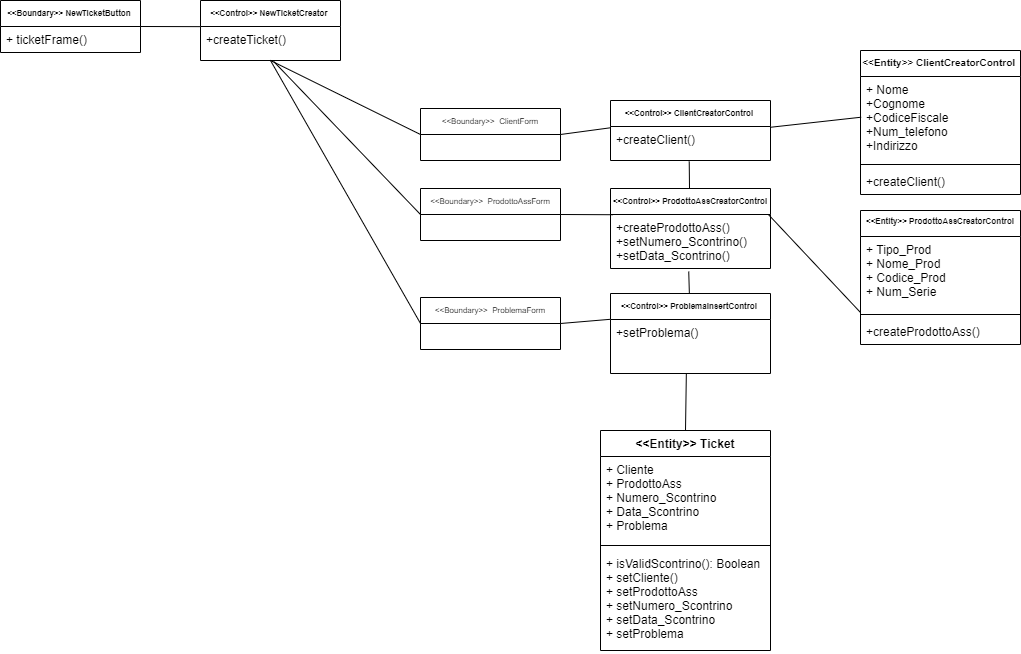

The diagram above was exported from draw.io. Its source (the exported page's mxGraphModel, read from the mxfile embedded in the PNG):
<mxGraphModel dx="813" dy="403" grid="1" gridSize="10" guides="1" tooltips="1" connect="1" arrows="1" fold="1" page="1" pageScale="1" pageWidth="1169" pageHeight="827" math="0" shadow="0">
  <root>
    <mxCell id="0" />
    <mxCell id="1" parent="0" />
    <mxCell id="oo9ZohHtIG4Z_jjof0rW-24" value="" style="endArrow=none;html=1;entryX=0.492;entryY=1.029;entryDx=0;entryDy=0;entryPerimeter=0;" parent="1" target="TKEoCU9dV6rJIwinrcFp-36" edge="1">
      <mxGeometry width="50" height="50" relative="1" as="geometry">
        <mxPoint x="709" y="228" as="sourcePoint" />
        <mxPoint x="790" y="320" as="targetPoint" />
      </mxGeometry>
    </mxCell>
    <mxCell id="TKEoCU9dV6rJIwinrcFp-1" value="&lt;&lt;Entity&gt;&gt; Ticket" style="swimlane;fontStyle=1;align=center;verticalAlign=top;childLayout=stackLayout;horizontal=1;startSize=26;horizontalStack=0;resizeParent=1;resizeParentMax=0;resizeLast=0;collapsible=1;marginBottom=0;" parent="1" vertex="1">
      <mxGeometry x="620" y="470" width="170" height="220" as="geometry" />
    </mxCell>
    <mxCell id="TKEoCU9dV6rJIwinrcFp-2" value="+ Cliente&#10;+ ProdottoAss&#10;+ Numero_Scontrino &#10;+ Data_Scontrino&#10;+ Problema" style="text;strokeColor=none;fillColor=none;align=left;verticalAlign=top;spacingLeft=4;spacingRight=4;overflow=hidden;rotatable=0;points=[[0,0.5],[1,0.5]];portConstraint=eastwest;" parent="TKEoCU9dV6rJIwinrcFp-1" vertex="1">
      <mxGeometry y="26" width="170" height="84" as="geometry" />
    </mxCell>
    <mxCell id="TKEoCU9dV6rJIwinrcFp-3" value="" style="line;strokeWidth=1;fillColor=none;align=left;verticalAlign=middle;spacingTop=-1;spacingLeft=3;spacingRight=3;rotatable=0;labelPosition=right;points=[];portConstraint=eastwest;" parent="TKEoCU9dV6rJIwinrcFp-1" vertex="1">
      <mxGeometry y="110" width="170" height="10" as="geometry" />
    </mxCell>
    <mxCell id="TKEoCU9dV6rJIwinrcFp-4" value="+ isValidScontrino(): Boolean&#10;+ setCliente()&#10;+ setProdottoAss&#10;+ setNumero_Scontrino&#10;+ setData_Scontrino&#10;+ setProblema" style="text;strokeColor=none;fillColor=none;align=left;verticalAlign=top;spacingLeft=4;spacingRight=4;overflow=hidden;rotatable=0;points=[[0,0.5],[1,0.5]];portConstraint=eastwest;" parent="TKEoCU9dV6rJIwinrcFp-1" vertex="1">
      <mxGeometry y="120" width="170" height="100" as="geometry" />
    </mxCell>
    <mxCell id="TKEoCU9dV6rJIwinrcFp-11" value="&lt;&lt;Boundary&gt;&gt; NewTicketButton " style="swimlane;fontStyle=1;childLayout=stackLayout;horizontal=1;startSize=26;fillColor=none;horizontalStack=0;resizeParent=1;resizeParentMax=0;resizeLast=0;collapsible=1;marginBottom=0;fontSize=8;" parent="1" vertex="1">
      <mxGeometry x="20" y="40" width="140" height="52" as="geometry" />
    </mxCell>
    <mxCell id="TKEoCU9dV6rJIwinrcFp-13" value="+ ticketFrame()" style="text;strokeColor=none;fillColor=none;align=left;verticalAlign=top;spacingLeft=4;spacingRight=4;overflow=hidden;rotatable=0;points=[[0,0.5],[1,0.5]];portConstraint=eastwest;" parent="TKEoCU9dV6rJIwinrcFp-11" vertex="1">
      <mxGeometry y="26" width="140" height="26" as="geometry" />
    </mxCell>
    <mxCell id="TKEoCU9dV6rJIwinrcFp-15" value="&lt;&lt;Boundary&gt;&gt;  ClientForm" style="swimlane;fontStyle=0;childLayout=stackLayout;horizontal=1;startSize=26;fillColor=none;horizontalStack=0;resizeParent=1;resizeParentMax=0;resizeLast=0;collapsible=1;marginBottom=0;fontSize=8;" parent="1" vertex="1">
      <mxGeometry x="440" y="148" width="140" height="52" as="geometry" />
    </mxCell>
    <mxCell id="TKEoCU9dV6rJIwinrcFp-19" value="&lt;&lt;Control&gt;&gt; NewTicketCreator " style="swimlane;fontStyle=1;childLayout=stackLayout;horizontal=1;startSize=26;fillColor=none;horizontalStack=0;resizeParent=1;resizeParentMax=0;resizeLast=0;collapsible=1;marginBottom=0;fontSize=8;" parent="1" vertex="1">
      <mxGeometry x="220" y="40" width="140" height="60" as="geometry" />
    </mxCell>
    <mxCell id="TKEoCU9dV6rJIwinrcFp-20" value="+createTicket()" style="text;strokeColor=none;fillColor=none;align=left;verticalAlign=top;spacingLeft=4;spacingRight=4;overflow=hidden;rotatable=0;points=[[0,0.5],[1,0.5]];portConstraint=eastwest;" parent="TKEoCU9dV6rJIwinrcFp-19" vertex="1">
      <mxGeometry y="26" width="140" height="34" as="geometry" />
    </mxCell>
    <mxCell id="TKEoCU9dV6rJIwinrcFp-24" value="&lt;&lt;Boundary&gt;&gt;  ProdottoAssForm" style="swimlane;fontStyle=0;childLayout=stackLayout;horizontal=1;startSize=26;fillColor=none;horizontalStack=0;resizeParent=1;resizeParentMax=0;resizeLast=0;collapsible=1;marginBottom=0;fontSize=8;" parent="1" vertex="1">
      <mxGeometry x="440" y="228" width="140" height="52" as="geometry" />
    </mxCell>
    <mxCell id="TKEoCU9dV6rJIwinrcFp-35" value="&lt;&lt;Control&gt;&gt; ClientCreatorControl " style="swimlane;fontStyle=1;childLayout=stackLayout;horizontal=1;startSize=26;fillColor=none;horizontalStack=0;resizeParent=1;resizeParentMax=0;resizeLast=0;collapsible=1;marginBottom=0;fontSize=8;" parent="1" vertex="1">
      <mxGeometry x="630" y="140" width="160" height="60" as="geometry" />
    </mxCell>
    <mxCell id="TKEoCU9dV6rJIwinrcFp-36" value="+createClient()" style="text;strokeColor=none;fillColor=none;align=left;verticalAlign=top;spacingLeft=4;spacingRight=4;overflow=hidden;rotatable=0;points=[[0,0.5],[1,0.5]];portConstraint=eastwest;" parent="TKEoCU9dV6rJIwinrcFp-35" vertex="1">
      <mxGeometry y="26" width="160" height="34" as="geometry" />
    </mxCell>
    <mxCell id="TKEoCU9dV6rJIwinrcFp-37" value="&lt;&lt;Control&gt;&gt; ProdottoAssCreatorControl" style="swimlane;fontStyle=1;childLayout=stackLayout;horizontal=1;startSize=26;fillColor=none;horizontalStack=0;resizeParent=1;resizeParentMax=0;resizeLast=0;collapsible=1;marginBottom=0;fontSize=8;" parent="1" vertex="1">
      <mxGeometry x="630" y="228" width="160" height="80" as="geometry" />
    </mxCell>
    <mxCell id="TKEoCU9dV6rJIwinrcFp-38" value="+createProdottoAss()&#10;+setNumero_Scontrino()&#10;+setData_Scontrino()" style="text;strokeColor=none;fillColor=none;align=left;verticalAlign=top;spacingLeft=4;spacingRight=4;overflow=hidden;rotatable=0;points=[[0,0.5],[1,0.5]];portConstraint=eastwest;" parent="TKEoCU9dV6rJIwinrcFp-37" vertex="1">
      <mxGeometry y="26" width="160" height="54" as="geometry" />
    </mxCell>
    <mxCell id="oo9ZohHtIG4Z_jjof0rW-1" value="&lt;&lt;Boundary&gt;&gt;  ProblemaForm" style="swimlane;fontStyle=0;childLayout=stackLayout;horizontal=1;startSize=26;fillColor=none;horizontalStack=0;resizeParent=1;resizeParentMax=0;resizeLast=0;collapsible=1;marginBottom=0;fontSize=8;" parent="1" vertex="1">
      <mxGeometry x="440" y="337" width="140" height="52" as="geometry" />
    </mxCell>
    <mxCell id="oo9ZohHtIG4Z_jjof0rW-2" value="&lt;&lt;Control&gt;&gt; ProblemaInsertControl " style="swimlane;fontStyle=1;childLayout=stackLayout;horizontal=1;startSize=26;fillColor=none;horizontalStack=0;resizeParent=1;resizeParentMax=0;resizeLast=0;collapsible=1;marginBottom=0;fontSize=8;" parent="1" vertex="1">
      <mxGeometry x="630" y="333" width="160" height="80" as="geometry" />
    </mxCell>
    <mxCell id="oo9ZohHtIG4Z_jjof0rW-3" value="+setProblema()" style="text;strokeColor=none;fillColor=none;align=left;verticalAlign=top;spacingLeft=4;spacingRight=4;overflow=hidden;rotatable=0;points=[[0,0.5],[1,0.5]];portConstraint=eastwest;" parent="oo9ZohHtIG4Z_jjof0rW-2" vertex="1">
      <mxGeometry y="26" width="160" height="54" as="geometry" />
    </mxCell>
    <mxCell id="oo9ZohHtIG4Z_jjof0rW-4" value="" style="endArrow=none;html=1;entryX=-0.003;entryY=0.004;entryDx=0;entryDy=0;entryPerimeter=0;" parent="1" target="TKEoCU9dV6rJIwinrcFp-20" edge="1">
      <mxGeometry width="50" height="50" relative="1" as="geometry">
        <mxPoint x="160" y="66" as="sourcePoint" />
        <mxPoint x="218" y="64" as="targetPoint" />
        <Array as="points" />
      </mxGeometry>
    </mxCell>
    <mxCell id="oo9ZohHtIG4Z_jjof0rW-12" value="" style="endArrow=none;html=1;entryX=0;entryY=0.5;entryDx=0;entryDy=0;exitX=0.5;exitY=1;exitDx=0;exitDy=0;exitPerimeter=0;" parent="1" source="TKEoCU9dV6rJIwinrcFp-20" target="TKEoCU9dV6rJIwinrcFp-15" edge="1">
      <mxGeometry width="50" height="50" relative="1" as="geometry">
        <mxPoint x="320" y="330" as="sourcePoint" />
        <mxPoint x="370" y="280" as="targetPoint" />
      </mxGeometry>
    </mxCell>
    <mxCell id="oo9ZohHtIG4Z_jjof0rW-13" value="" style="endArrow=none;html=1;entryX=0;entryY=0.5;entryDx=0;entryDy=0;exitX=0.523;exitY=1.029;exitDx=0;exitDy=0;exitPerimeter=0;" parent="1" source="TKEoCU9dV6rJIwinrcFp-20" target="TKEoCU9dV6rJIwinrcFp-24" edge="1">
      <mxGeometry width="50" height="50" relative="1" as="geometry">
        <mxPoint x="320" y="330" as="sourcePoint" />
        <mxPoint x="370" y="280" as="targetPoint" />
      </mxGeometry>
    </mxCell>
    <mxCell id="oo9ZohHtIG4Z_jjof0rW-15" value="" style="endArrow=none;html=1;entryX=0;entryY=0.5;entryDx=0;entryDy=0;exitX=0.5;exitY=1;exitDx=0;exitDy=0;" parent="1" source="TKEoCU9dV6rJIwinrcFp-19" target="oo9ZohHtIG4Z_jjof0rW-1" edge="1">
      <mxGeometry width="50" height="50" relative="1" as="geometry">
        <mxPoint x="320" y="330" as="sourcePoint" />
        <mxPoint x="370" y="280" as="targetPoint" />
      </mxGeometry>
    </mxCell>
    <mxCell id="oo9ZohHtIG4Z_jjof0rW-18" value="" style="endArrow=none;html=1;entryX=-0.001;entryY=0.038;entryDx=0;entryDy=0;entryPerimeter=0;exitX=1;exitY=0.5;exitDx=0;exitDy=0;" parent="1" source="TKEoCU9dV6rJIwinrcFp-15" target="TKEoCU9dV6rJIwinrcFp-36" edge="1">
      <mxGeometry width="50" height="50" relative="1" as="geometry">
        <mxPoint x="740" y="260" as="sourcePoint" />
        <mxPoint x="790" y="210" as="targetPoint" />
      </mxGeometry>
    </mxCell>
    <mxCell id="oo9ZohHtIG4Z_jjof0rW-19" value="" style="endArrow=none;html=1;entryX=0.004;entryY=0.021;entryDx=0;entryDy=0;entryPerimeter=0;exitX=1.003;exitY=0.021;exitDx=0;exitDy=0;exitPerimeter=0;" parent="1" source="TKEoCU9dV6rJIwinrcFp-36" edge="1">
      <mxGeometry width="50" height="50" relative="1" as="geometry">
        <mxPoint x="740" y="260" as="sourcePoint" />
        <mxPoint x="880.6399999999999" y="156.71399999999994" as="targetPoint" />
      </mxGeometry>
    </mxCell>
    <mxCell id="oo9ZohHtIG4Z_jjof0rW-20" value="" style="endArrow=none;html=1;exitX=0.988;exitY=0.004;exitDx=0;exitDy=0;exitPerimeter=0;" parent="1" source="TKEoCU9dV6rJIwinrcFp-38" edge="1">
      <mxGeometry width="50" height="50" relative="1" as="geometry">
        <mxPoint x="740" y="260" as="sourcePoint" />
        <mxPoint x="880" y="352" as="targetPoint" />
      </mxGeometry>
    </mxCell>
    <mxCell id="oo9ZohHtIG4Z_jjof0rW-21" value="" style="endArrow=none;html=1;entryX=1;entryY=0.5;entryDx=0;entryDy=0;exitX=0.013;exitY=0.004;exitDx=0;exitDy=0;exitPerimeter=0;" parent="1" source="TKEoCU9dV6rJIwinrcFp-38" target="TKEoCU9dV6rJIwinrcFp-24" edge="1">
      <mxGeometry width="50" height="50" relative="1" as="geometry">
        <mxPoint x="740" y="260" as="sourcePoint" />
        <mxPoint x="790" y="210" as="targetPoint" />
      </mxGeometry>
    </mxCell>
    <mxCell id="oo9ZohHtIG4Z_jjof0rW-23" value="" style="endArrow=none;html=1;exitX=1;exitY=0.5;exitDx=0;exitDy=0;entryX=-0.004;entryY=-0.003;entryDx=0;entryDy=0;entryPerimeter=0;" parent="1" source="oo9ZohHtIG4Z_jjof0rW-1" target="oo9ZohHtIG4Z_jjof0rW-3" edge="1">
      <mxGeometry width="50" height="50" relative="1" as="geometry">
        <mxPoint x="740" y="375" as="sourcePoint" />
        <mxPoint x="790" y="325" as="targetPoint" />
      </mxGeometry>
    </mxCell>
    <mxCell id="oo9ZohHtIG4Z_jjof0rW-27" value="" style="endArrow=none;html=1;exitX=0.5;exitY=0;exitDx=0;exitDy=0;entryX=0.474;entryY=1.003;entryDx=0;entryDy=0;entryPerimeter=0;" parent="1" source="TKEoCU9dV6rJIwinrcFp-1" target="oo9ZohHtIG4Z_jjof0rW-3" edge="1">
      <mxGeometry width="50" height="50" relative="1" as="geometry">
        <mxPoint x="740" y="540" as="sourcePoint" />
        <mxPoint x="710" y="520" as="targetPoint" />
      </mxGeometry>
    </mxCell>
    <mxCell id="oo9ZohHtIG4Z_jjof0rW-28" value="&lt;&lt;Entity&gt;&gt; ProdottoAssCreatorControl" style="swimlane;fontStyle=1;align=center;verticalAlign=top;childLayout=stackLayout;horizontal=1;startSize=26;horizontalStack=0;resizeParent=1;resizeParentMax=0;resizeLast=0;collapsible=1;marginBottom=0;fontSize=8;" parent="1" vertex="1">
      <mxGeometry x="880" y="250" width="160" height="134" as="geometry" />
    </mxCell>
    <mxCell id="oo9ZohHtIG4Z_jjof0rW-29" value="+ Tipo_Prod&#10;+ Nome_Prod&#10;+ Codice_Prod&#10;+ Num_Serie" style="text;strokeColor=none;fillColor=none;align=left;verticalAlign=top;spacingLeft=4;spacingRight=4;overflow=hidden;rotatable=0;points=[[0,0.5],[1,0.5]];portConstraint=eastwest;" parent="oo9ZohHtIG4Z_jjof0rW-28" vertex="1">
      <mxGeometry y="26" width="160" height="74" as="geometry" />
    </mxCell>
    <mxCell id="oo9ZohHtIG4Z_jjof0rW-30" value="" style="line;strokeWidth=1;fillColor=none;align=left;verticalAlign=middle;spacingTop=-1;spacingLeft=3;spacingRight=3;rotatable=0;labelPosition=right;points=[];portConstraint=eastwest;" parent="oo9ZohHtIG4Z_jjof0rW-28" vertex="1">
      <mxGeometry y="100" width="160" height="8" as="geometry" />
    </mxCell>
    <mxCell id="oo9ZohHtIG4Z_jjof0rW-31" value="+createProdottoAss()" style="text;strokeColor=none;fillColor=none;align=left;verticalAlign=top;spacingLeft=4;spacingRight=4;overflow=hidden;rotatable=0;points=[[0,0.5],[1,0.5]];portConstraint=eastwest;" parent="oo9ZohHtIG4Z_jjof0rW-28" vertex="1">
      <mxGeometry y="108" width="160" height="26" as="geometry" />
    </mxCell>
    <mxCell id="oo9ZohHtIG4Z_jjof0rW-36" value="&lt;&lt;Entity&gt;&gt; ClientCreatorControl " style="swimlane;fontStyle=1;align=center;verticalAlign=top;childLayout=stackLayout;horizontal=1;startSize=26;horizontalStack=0;resizeParent=1;resizeParentMax=0;resizeLast=0;collapsible=1;marginBottom=0;fontSize=10;" parent="1" vertex="1">
      <mxGeometry x="880" y="90" width="160" height="144" as="geometry" />
    </mxCell>
    <mxCell id="oo9ZohHtIG4Z_jjof0rW-37" value="+ Nome&#10;+Cognome&#10;+CodiceFiscale&#10;+Num_telefono&#10;+Indirizzo" style="text;strokeColor=none;fillColor=none;align=left;verticalAlign=top;spacingLeft=4;spacingRight=4;overflow=hidden;rotatable=0;points=[[0,0.5],[1,0.5]];portConstraint=eastwest;" parent="oo9ZohHtIG4Z_jjof0rW-36" vertex="1">
      <mxGeometry y="26" width="160" height="84" as="geometry" />
    </mxCell>
    <mxCell id="oo9ZohHtIG4Z_jjof0rW-38" value="" style="line;strokeWidth=1;fillColor=none;align=left;verticalAlign=middle;spacingTop=-1;spacingLeft=3;spacingRight=3;rotatable=0;labelPosition=right;points=[];portConstraint=eastwest;" parent="oo9ZohHtIG4Z_jjof0rW-36" vertex="1">
      <mxGeometry y="110" width="160" height="8" as="geometry" />
    </mxCell>
    <mxCell id="oo9ZohHtIG4Z_jjof0rW-39" value="+createClient()" style="text;strokeColor=none;fillColor=none;align=left;verticalAlign=top;spacingLeft=4;spacingRight=4;overflow=hidden;rotatable=0;points=[[0,0.5],[1,0.5]];portConstraint=eastwest;" parent="oo9ZohHtIG4Z_jjof0rW-36" vertex="1">
      <mxGeometry y="118" width="160" height="26" as="geometry" />
    </mxCell>
    <mxCell id="oo9ZohHtIG4Z_jjof0rW-40" value="" style="endArrow=none;html=1;fontSize=8;entryX=0.489;entryY=1.057;entryDx=0;entryDy=0;entryPerimeter=0;" parent="1" source="oo9ZohHtIG4Z_jjof0rW-2" target="TKEoCU9dV6rJIwinrcFp-38" edge="1">
      <mxGeometry width="50" height="50" relative="1" as="geometry">
        <mxPoint x="740" y="430" as="sourcePoint" />
        <mxPoint x="790" y="380" as="targetPoint" />
      </mxGeometry>
    </mxCell>
  </root>
</mxGraphModel>